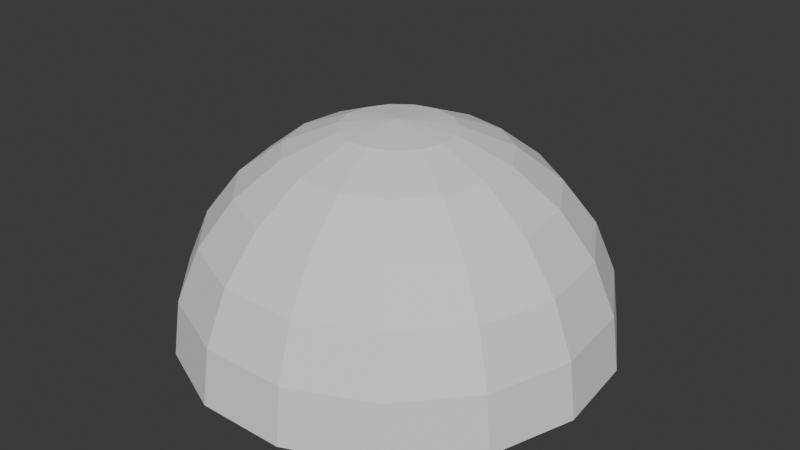 # Source: dome.blend  (saved by Blender 4.2.66; exported with 4.5.12 LTS)
import bpy
from mathutils import Matrix  # noqa: F401  (used for matrix-valued properties, if any)

bpy.ops.wm.read_factory_settings(use_empty=True)
scene = bpy.context.scene
scene.name = 'Scene'

# ---- world
world_world = bpy.data.worlds.new('World'); scene.world = world_world
world_world.use_nodes = True; world_world.node_tree.nodes.clear()
_N = world_world.node_tree.nodes; _L = world_world.node_tree.links
n0 = _N.new('ShaderNodeOutputWorld'); n0.name = 'World Output'; n0.location = (300, 300)
n1 = _N.new('ShaderNodeBackground'); n1.name = 'Background'; n1.location = (10, 300)
n1.inputs[0].default_value = (0.05088, 0.05088, 0.05088, 1.0)
_L.new(n1.outputs[0], n0.inputs[0])
n0.is_active_output = True
world_world.color = (0.05088, 0.05088, 0.05088)
world_world.sun_shadow_jitter_overblur = 0.0

# ---- meshes
me_sphere = bpy.data.meshes.new('Sphere')
me_sphere.from_pydata([(0.0, 25.88, 96.59), (0.0, 86.6, 50.0), (0.0, 96.59, 25.88), (0.0, 100.0, 0.0), (10.53, 23.64, 96.59), (20.34, 45.68, 86.6), (28.76, 64.6, 70.71), (35.22, 79.12, 50.0), (39.29, 88.24, 25.88), (40.67, 91.35, 0.0), (19.23, 17.32, 96.59), (37.16, 33.46, 86.6), (52.55, 47.31, 70.71), (64.36, 57.95, 50.0), (71.78, 64.63, 25.88), (74.31, 66.91, 0.0), (24.62, 7.998, 96.59), (47.55, 15.45, 86.6), (67.25, 21.85, 70.71), (82.36, 26.76, 50.0), (91.86, 29.85, 25.88), (95.11, 30.9, 0.0), (25.74, -2.705, 96.59), (49.73, -5.226, 86.6), (70.32, -7.391, 70.71), (86.13, -9.052, 50.0), (96.06, -10.1, 25.88), (99.45, -10.45, 0.0), (22.41, -12.94, 96.59), (43.3, -25.0, 86.6), (61.24, -35.36, 70.71), (75.0, -43.3, 50.0), (83.65, -48.3, 25.88), (86.6, -50.0, 0.0), (15.21, -20.94, 96.59), (29.39, -40.45, 86.6), (41.56, -57.21, 70.71), (50.9, -70.06, 50.0), (56.78, -78.15, 25.88), (58.78, -80.9, 0.0), (5.381, -25.32, 96.59), (10.4, -48.91, 86.6), (14.7, -69.17, 70.71), (18.01, -84.71, 50.0), (20.08, -94.48, 25.88), (20.79, -97.81, 0.0), (0.0, 0.0, 100.0), (-5.381, -25.32, 96.59), (-10.4, -48.91, 86.6), (-14.7, -69.17, 70.71), (-18.01, -84.71, 50.0), (-20.08, -94.48, 25.88), (-20.79, -97.81, 0.0), (-15.21, -20.94, 96.59), (-29.39, -40.45, 86.6), (-41.56, -57.21, 70.71), (-50.9, -70.06, 50.0), (-56.78, -78.15, 25.88), (-58.78, -80.9, 0.0), (-22.41, -12.94, 96.59), (-43.3, -25.0, 86.6), (-61.24, -35.36, 70.71), (-75.0, -43.3, 50.0), (-83.65, -48.3, 25.88), (-86.6, -50.0, 0.0), (-25.74, -2.705, 96.59), (-49.73, -5.226, 86.6), (-70.32, -7.391, 70.71), (-86.13, -9.052, 50.0), (-96.06, -10.1, 25.88), (-99.45, -10.45, 0.0), (-24.62, 7.998, 96.59), (-47.55, 15.45, 86.6), (-67.25, 21.85, 70.71), (-82.36, 26.76, 50.0), (-91.86, 29.85, 25.88), (-95.11, 30.9, 0.0), (-19.23, 17.32, 96.59), (-37.16, 33.46, 86.6), (-52.55, 47.31, 70.71), (-64.36, 57.95, 50.0), (-71.78, 64.63, 25.88), (-74.31, 66.91, 0.0), (-10.53, 23.64, 96.59), (-20.34, 45.68, 86.6), (-28.76, 64.6, 70.71), (-35.22, 79.12, 50.0), (-39.29, 88.24, 25.88), (-40.67, 91.35, 0.0), (7.629e-06, 50.0, 86.6), (2.098e-05, 70.71, 70.71)], [], [(1, 7, 6, 90), (0, 4, 46), (2, 8, 7, 1), (89, 5, 4, 0), (3, 9, 8, 2), (90, 6, 5, 89), (9, 15, 14, 8), (6, 12, 11, 5), (7, 13, 12, 6), (4, 10, 46), (8, 14, 13, 7), (5, 11, 10, 4), (10, 16, 46), (14, 20, 19, 13), (11, 17, 16, 10), (15, 21, 20, 14), (12, 18, 17, 11), (13, 19, 18, 12), (19, 25, 24, 18), (16, 22, 46), (20, 26, 25, 19), (17, 23, 22, 16), (21, 27, 26, 20), (18, 24, 23, 17), (23, 29, 28, 22), (27, 33, 32, 26), (24, 30, 29, 23), (25, 31, 30, 24), (22, 28, 46), (26, 32, 31, 25), (28, 34, 46), (32, 38, 37, 31), (29, 35, 34, 28), (33, 39, 38, 32), (30, 36, 35, 29), (31, 37, 36, 30), (36, 42, 41, 35), (37, 43, 42, 36), (34, 40, 46), (38, 44, 43, 37), (35, 41, 40, 34), (39, 45, 44, 38), (41, 48, 47, 40), (45, 52, 51, 44), (42, 49, 48, 41), (43, 50, 49, 42), (40, 47, 46), (44, 51, 50, 43), (50, 56, 55, 49), (47, 53, 46), (51, 57, 56, 50), (48, 54, 53, 47), (52, 58, 57, 51), (49, 55, 54, 48), (55, 61, 60, 54), (56, 62, 61, 55), (53, 59, 46), (57, 63, 62, 56), (54, 60, 59, 53), (58, 64, 63, 57), (63, 69, 68, 62), (60, 66, 65, 59), (64, 70, 69, 63), (61, 67, 66, 60), (62, 68, 67, 61), (59, 65, 46), (68, 74, 73, 67), (65, 71, 46), (69, 75, 74, 68), (66, 72, 71, 65), (70, 76, 75, 69), (67, 73, 72, 66), (76, 82, 81, 75), (73, 79, 78, 72), (74, 80, 79, 73), (71, 77, 46), (75, 81, 80, 74), (72, 78, 77, 71), (81, 87, 86, 80), (78, 84, 83, 77), (82, 88, 87, 81), (79, 85, 84, 78), (80, 86, 85, 79), (77, 83, 46), (86, 1, 90, 85), (83, 0, 46), (87, 2, 1, 86), (84, 89, 0, 83), (88, 3, 2, 87), (85, 90, 89, 84)])
_uv = me_sphere.uv_layers.new(name='UVMap')
_uv.uv.foreach_set('vector', [0.7333, 0.6667, 0.6667, 0.6667, 0.6667, 0.75, 0.7333, 0.75, 0.7333, 0.9167, 0.6667, 0.9167, 0.7, 1.0, 0.7333, 0.5833, 0.6667, 0.5833, 0.6667, 0.6667, 0.7333, 0.6667, 0.7333, 0.8333, 0.6667, 0.8333, 0.6667, 0.9167, 0.7333, 0.9167, 0.7333, 0.5, 0.6667, 0.5, 0.6667, 0.5833, 0.7333, 0.5833, 0.7333, 0.75, 0.6667, 0.75, 0.6667, 0.8333, 0.7333, 0.8333, 0.6667, 0.5, 0.6, 0.5, 0.6, 0.5833, 0.6667, 0.5833, 0.6667, 0.75, 0.6, 0.75, 0.6, 0.8333, 0.6667, 0.8333, 0.6667, 0.6667, 0.6, 0.6667, 0.6, 0.75, 0.6667, 0.75, 0.6667, 0.9167, 0.6, 0.9167, 0.6333, 1.0, 0.6667, 0.5833, 0.6, 0.5833, 0.6, 0.6667, 0.6667, 0.6667, 0.6667, 0.8333, 0.6, 0.8333, 0.6, 0.9167, 0.6667, 0.9167, 0.6, 0.9167, 0.5333, 0.9167, 0.5667, 1.0, 0.6, 0.5833, 0.5333, 0.5833, 0.5333, 0.6667, 0.6, 0.6667, 0.6, 0.8333, 0.5333, 0.8333, 0.5333, 0.9167, 0.6, 0.9167, 0.6, 0.5, 0.5333, 0.5, 0.5333, 0.5833, 0.6, 0.5833, 0.6, 0.75, 0.5333, 0.75, 0.5333, 0.8333, 0.6, 0.8333, 0.6, 0.6667, 0.5333, 0.6667, 0.5333, 0.75, 0.6, 0.75, 0.5333, 0.6667, 0.4667, 0.6667, 0.4667, 0.75, 0.5333, 0.75, 0.5333, 0.9167, 0.4667, 0.9167, 0.5, 1.0, 0.5333, 0.5833, 0.4667, 0.5833, 0.4667, 0.6667, 0.5333, 0.6667, 0.5333, 0.8333, 0.4667, 0.8333, 0.4667, 0.9167, 0.5333, 0.9167, 0.5333, 0.5, 0.4667, 0.5, 0.4667, 0.5833, 0.5333, 0.5833, 0.5333, 0.75, 0.4667, 0.75, 0.4667, 0.8333, 0.5333, 0.8333, 0.4667, 0.8333, 0.4, 0.8333, 0.4, 0.9167, 0.4667, 0.9167, 0.4667, 0.5, 0.4, 0.5, 0.4, 0.5833, 0.4667, 0.5833, 0.4667, 0.75, 0.4, 0.75, 0.4, 0.8333, 0.4667, 0.8333, 0.4667, 0.6667, 0.4, 0.6667, 0.4, 0.75, 0.4667, 0.75, 0.4667, 0.9167, 0.4, 0.9167, 0.4333, 1.0, 0.4667, 0.5833, 0.4, 0.5833, 0.4, 0.6667, 0.4667, 0.6667, 0.4, 0.9167, 0.3333, 0.9167, 0.3667, 1.0, 0.4, 0.5833, 0.3333, 0.5833, 0.3333, 0.6667, 0.4, 0.6667, 0.4, 0.8333, 0.3333, 0.8333, 0.3333, 0.9167, 0.4, 0.9167, 0.4, 0.5, 0.3333, 0.5, 0.3333, 0.5833, 0.4, 0.5833, 0.4, 0.75, 0.3333, 0.75, 0.3333, 0.8333, 0.4, 0.8333, 0.4, 0.6667, 0.3333, 0.6667, 0.3333, 0.75, 0.4, 0.75, 0.3333, 0.75, 0.2667, 0.75, 0.2667, 0.8333, 0.3333, 0.8333, 0.3333, 0.6667, 0.2667, 0.6667, 0.2667, 0.75, 0.3333, 0.75, 0.3333, 0.9167, 0.2667, 0.9167, 0.3, 1.0, 0.3333, 0.5833, 0.2667, 0.5833, 0.2667, 0.6667, 0.3333, 0.6667, 0.3333, 0.8333, 0.2667, 0.8333, 0.2667, 0.9167, 0.3333, 0.9167, 0.3333, 0.5, 0.2667, 0.5, 0.2667, 0.5833, 0.3333, 0.5833, 0.2667, 0.8333, 0.2, 0.8333, 0.2, 0.9167, 0.2667, 0.9167, 0.2667, 0.5, 0.2, 0.5, 0.2, 0.5833, 0.2667, 0.5833, 0.2667, 0.75, 0.2, 0.75, 0.2, 0.8333, 0.2667, 0.8333, 0.2667, 0.6667, 0.2, 0.6667, 0.2, 0.75, 0.2667, 0.75, 0.2667, 0.9167, 0.2, 0.9167, 0.2333, 1.0, 0.2667, 0.5833, 0.2, 0.5833, 0.2, 0.6667, 0.2667, 0.6667, 0.2, 0.6667, 0.1333, 0.6667, 0.1333, 0.75, 0.2, 0.75, 0.2, 0.9167, 0.1333, 0.9167, 0.1667, 1.0, 0.2, 0.5833, 0.1333, 0.5833, 0.1333, 0.6667, 0.2, 0.6667, 0.2, 0.8333, 0.1333, 0.8333, 0.1333, 0.9167, 0.2, 0.9167, 0.2, 0.5, 0.1333, 0.5, 0.1333, 0.5833, 0.2, 0.5833, 0.2, 0.75, 0.1333, 0.75, 0.1333, 0.8333, 0.2, 0.8333, 0.1333, 0.75, 0.06667, 0.75, 0.06667, 0.8333, 0.1333, 0.8333, 0.1333, 0.6667, 0.06667, 0.6667, 0.06667, 0.75, 0.1333, 0.75, 0.1333, 0.9167, 0.06667, 0.9167, 0.1, 1.0, 0.1333, 0.5833, 0.06667, 0.5833, 0.06667, 0.6667, 0.1333, 0.6667, 0.1333, 0.8333, 0.06667, 0.8333, 0.06667, 0.9167, 0.1333, 0.9167, 0.1333, 0.5, 0.06667, 0.5, 0.06667, 0.5833, 0.1333, 0.5833, 0.06667, 0.5833, 2.98e-08, 0.5833, 0.0, 0.6667, 0.06667, 0.6667, 0.06667, 0.8333, 0.0, 0.8333, 0.0, 0.9167, 0.06667, 0.9167, 0.06667, 0.5, 0.0, 0.5, 2.98e-08, 0.5833, 0.06667, 0.5833, 0.06667, 0.75, 0.0, 0.75, 0.0, 0.8333, 0.06667, 0.8333, 0.06667, 0.6667, 0.0, 0.6667, 0.0, 0.75, 0.06667, 0.75, 0.06667, 0.9167, 0.0, 0.9167, 0.03333, 1.0, 1.0, 0.6667, 0.9333, 0.6667, 0.9333, 0.75, 1.0, 0.75, 1.0, 0.9167, 0.9333, 0.9167, 0.9667, 1.0, 1.0, 0.5833, 0.9333, 0.5833, 0.9333, 0.6667, 1.0, 0.6667, 1.0, 0.8333, 0.9333, 0.8333, 0.9333, 0.9167, 1.0, 0.9167, 1.0, 0.5, 0.9333, 0.5, 0.9333, 0.5833, 1.0, 0.5833, 1.0, 0.75, 0.9333, 0.75, 0.9333, 0.8333, 1.0, 0.8333, 0.9333, 0.5, 0.8667, 0.5, 0.8667, 0.5833, 0.9333, 0.5833, 0.9333, 0.75, 0.8667, 0.75, 0.8667, 0.8333, 0.9333, 0.8333, 0.9333, 0.6667, 0.8667, 0.6667, 0.8667, 0.75, 0.9333, 0.75, 0.9333, 0.9167, 0.8667, 0.9167, 0.9, 1.0, 0.9333, 0.5833, 0.8667, 0.5833, 0.8667, 0.6667, 0.9333, 0.6667, 0.9333, 0.8333, 0.8667, 0.8333, 0.8667, 0.9167, 0.9333, 0.9167, 0.8667, 0.5833, 0.8, 0.5833, 0.8, 0.6667, 0.8667, 0.6667, 0.8667, 0.8333, 0.8, 0.8333, 0.8, 0.9167, 0.8667, 0.9167, 0.8667, 0.5, 0.8, 0.5, 0.8, 0.5833, 0.8667, 0.5833, 0.8667, 0.75, 0.8, 0.75, 0.8, 0.8333, 0.8667, 0.8333, 0.8667, 0.6667, 0.8, 0.6667, 0.8, 0.75, 0.8667, 0.75, 0.8667, 0.9167, 0.8, 0.9167, 0.8333, 1.0, 0.8, 0.6667, 0.7333, 0.6667, 0.7333, 0.75, 0.8, 0.75, 0.8, 0.9167, 0.7333, 0.9167, 0.7667, 1.0, 0.8, 0.5833, 0.7333, 0.5833, 0.7333, 0.6667, 0.8, 0.6667, 0.8, 0.8333, 0.7333, 0.8333, 0.7333, 0.9167, 0.8, 0.9167, 0.8, 0.5, 0.7333, 0.5, 0.7333, 0.5833, 0.8, 0.5833, 0.8, 0.75, 0.7333, 0.75, 0.7333, 0.8333, 0.8, 0.8333])
me_sphere.update()

# ---- objects
ob_dome = bpy.data.objects.new('Dome', me_sphere)

# ---- transforms, parenting, visibility, modifiers, constraints
ob_dome.location = (0.0, 0.0, 0.0)

# ---- collection membership
scene.collection.objects.link(ob_dome)

# ---- scene / render settings (as saved in the file)
scene.frame_start = 1; scene.frame_end = 250; scene.frame_set(1)
scene.render.engine = 'BLENDER_EEVEE_NEXT'
bpy.context.view_layer.update()

# ---- added for rendering (the .blend has no active camera and no usable light): camera, sun
cam_auto = bpy.data.cameras.new('AutoCamera')
cam_auto.lens = 50.0
cam_auto.sensor_width = 36.0
cam_auto.clip_end = 4835.8
ob_auto_camera = bpy.data.objects.new('AutoCamera', cam_auto)
scene.collection.objects.link(ob_auto_camera)
ob_auto_camera.location = (275.546, -329.562, 270.436)
ob_auto_camera.rotation_euler = (1.09748, -7.21219e-08, 0.694738)
scene.camera = ob_auto_camera
light_auto_sun = bpy.data.lights.new('AutoSun', 'SUN')
light_auto_sun.energy = 3.0
light_auto_sun.angle = 0.0523599
ob_auto_sun = bpy.data.objects.new('AutoSun', light_auto_sun)
scene.collection.objects.link(ob_auto_sun)
ob_auto_sun.rotation_euler = (0.872665, 0.174533, 0.523599)
bpy.context.view_layer.update()
